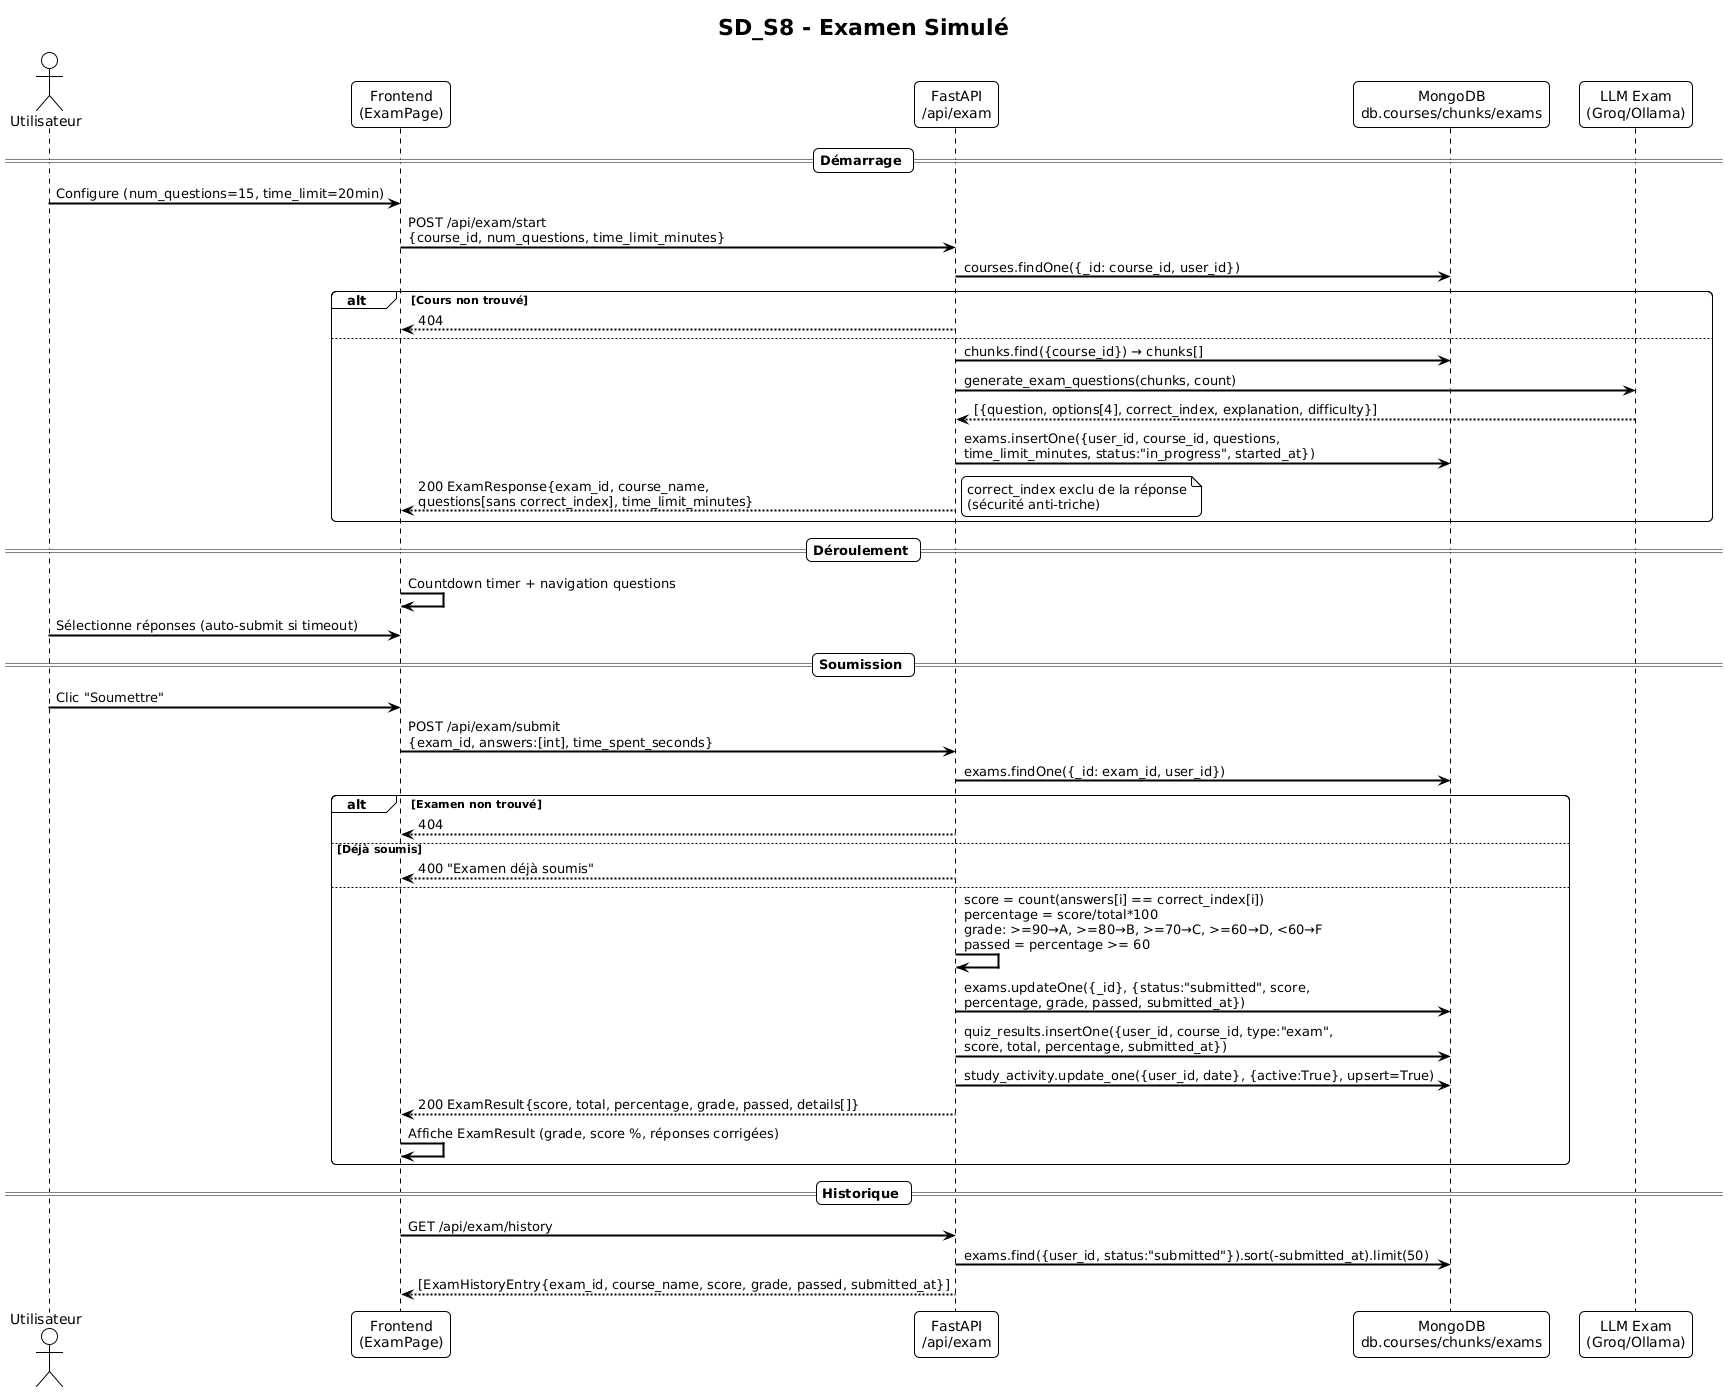

The diagram above was rendered by PlantUML. Its source (embedded in the PNG):
@startuml
!theme plain
title SD_S8 - Examen Simulé
skinparam sequenceArrowThickness 2
skinparam roundcorner 10

actor Utilisateur as U
participant "Frontend\n(ExamPage)" as FE
participant "FastAPI\n/api/exam" as API
participant "MongoDB\ndb.courses/chunks/exams" as DB
participant "LLM Exam\n(Groq/Ollama)" as LLM

== Démarrage ==
U -> FE : Configure (num_questions=15, time_limit=20min)
FE -> API : POST /api/exam/start\n{course_id, num_questions, time_limit_minutes}
API -> DB : courses.findOne({_id: course_id, user_id})
alt Cours non trouvé
    API --> FE : 404
else
    API -> DB : chunks.find({course_id}) → chunks[]
    API -> LLM : generate_exam_questions(chunks, count)
    LLM --> API : [{question, options[4], correct_index, explanation, difficulty}]
    API -> DB : exams.insertOne({user_id, course_id, questions,\ntime_limit_minutes, status:"in_progress", started_at})
    API --> FE : 200 ExamResponse{exam_id, course_name,\nquestions[sans correct_index], time_limit_minutes}
    note right : correct_index exclu de la réponse\n(sécurité anti-triche)
end

== Déroulement ==
FE -> FE : Countdown timer + navigation questions
U -> FE : Sélectionne réponses (auto-submit si timeout)

== Soumission ==
U -> FE : Clic "Soumettre"
FE -> API : POST /api/exam/submit\n{exam_id, answers:[int], time_spent_seconds}
API -> DB : exams.findOne({_id: exam_id, user_id})
alt Examen non trouvé
    API --> FE : 404
else Déjà soumis
    API --> FE : 400 "Examen déjà soumis"
else
    API -> API : score = count(answers[i] == correct_index[i])\npercentage = score/total*100\ngrade: >=90→A, >=80→B, >=70→C, >=60→D, <60→F\npassed = percentage >= 60
    API -> DB : exams.updateOne({_id}, {status:"submitted", score,\npercentage, grade, passed, submitted_at})
    API -> DB : quiz_results.insertOne({user_id, course_id, type:"exam",\nscore, total, percentage, submitted_at})
    API -> DB : study_activity.update_one({user_id, date}, {active:True}, upsert=True)
    API --> FE : 200 ExamResult{score, total, percentage, grade, passed, details[]}
    FE -> FE : Affiche ExamResult (grade, score %, réponses corrigées)
end

== Historique ==
FE -> API : GET /api/exam/history
API -> DB : exams.find({user_id, status:"submitted"}).sort(-submitted_at).limit(50)
API --> FE : [ExamHistoryEntry{exam_id, course_name, score, grade, passed, submitted_at}]
@enduml